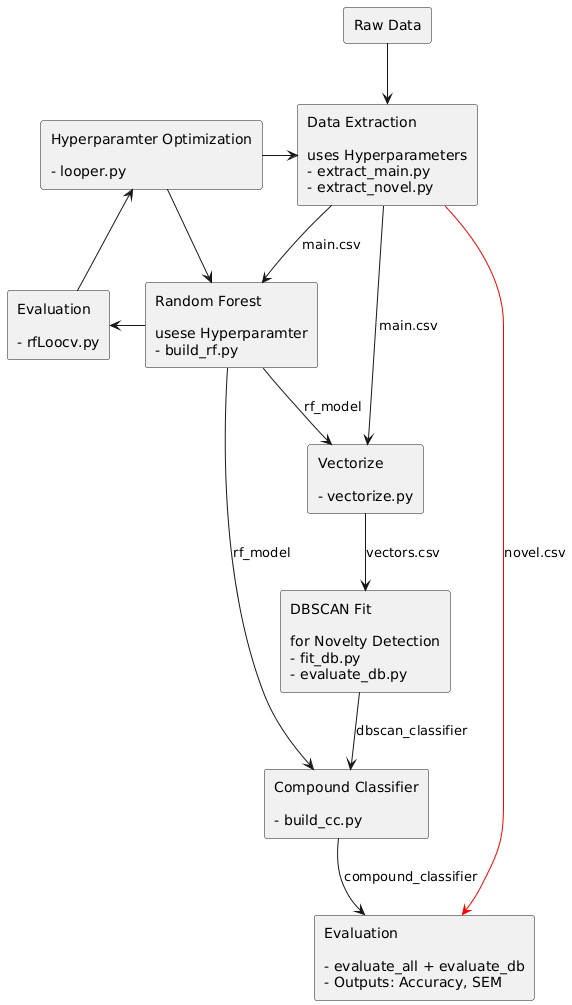

The diagram above was rendered by PlantUML. Its source (embedded in the PNG):
@startuml
rectangle "Raw Data" as RD
rectangle "Data Extraction\n\nuses Hyperparameters\n- extract_main.py \n- extract_novel.py" as DE
rectangle "Hyperparamter Optimization\n\n- looper.py" as HO
rectangle "Evaluation\n\n- rfLoocv.py" as ERF
rectangle "Random Forest\n\nusese Hyperparamter\n- build_rf.py" as RF
rectangle "Vectorize\n\n- vectorize.py" as V
rectangle "DBSCAN Fit\n\nfor Novelty Detection\n- fit_db.py\n- evaluate_db.py" as DB
rectangle "Compound Classifier\n\n- build_cc.py" as CC
rectangle "Evaluation\n\n- evaluate_all + evaluate_db\n- Outputs: Accuracy, SEM" as ECC

RD -d-> DE
DE -d-> RF : main.csv
HO -r-> DE
ERF -u-> HO
RF -l-> ERF
HO --> RF
V--> DB : vectors.csv
RF --> CC : rf_model
DE --> V : main.csv
RF --> V : rf_model
DB --> CC : dbscan_classifier
CC --> ECC : compound_classifier
DE -[#red]-> ECC : novel.csv
@enduml